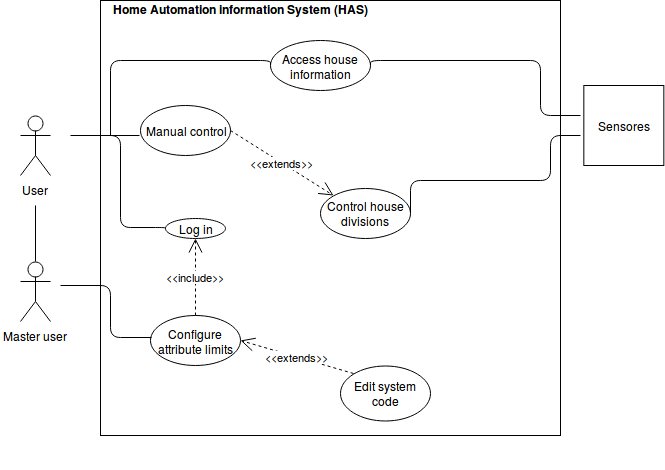

The diagram above was exported from draw.io. Its source (the exported page's mxGraphModel, read from the mxfile embedded in the PNG):
<mxGraphModel dx="885" dy="595" grid="1" gridSize="10" guides="1" tooltips="1" connect="1" arrows="1" fold="1" page="1" pageScale="1" pageWidth="827" pageHeight="1169" background="#ffffff" math="0" shadow="0">
  <root>
    <mxCell id="0" />
    <mxCell id="1" parent="0" />
    <mxCell id="12" value="" style="html=1;" parent="1" vertex="1">
      <mxGeometry x="250" y="235" width="460" height="435" as="geometry" />
    </mxCell>
    <mxCell id="13" value="User" style="shape=umlActor;verticalLabelPosition=bottom;labelBackgroundColor=#ffffff;verticalAlign=top;html=1;" parent="1" vertex="1">
      <mxGeometry x="170" y="350" width="30" height="60" as="geometry" />
    </mxCell>
    <mxCell id="15" value="Home Automation information System (HAS)" style="text;align=center;fontStyle=1;verticalAlign=middle;spacingLeft=3;spacingRight=3;strokeColor=none;rotatable=0;points=[[0,0.5],[1,0.5]];portConstraint=eastwest;" parent="1" vertex="1">
      <mxGeometry x="355" y="240" width="70" height="10" as="geometry" />
    </mxCell>
    <mxCell id="16" value="Log in" style="ellipse;whiteSpace=wrap;html=1;" parent="1" vertex="1">
      <mxGeometry x="315" y="452.5" width="60" height="20" as="geometry" />
    </mxCell>
    <mxCell id="17" value="Configure attribute limits" style="ellipse;whiteSpace=wrap;html=1;" parent="1" vertex="1">
      <mxGeometry x="300" y="550" width="90" height="50" as="geometry" />
    </mxCell>
    <mxCell id="34" value="Manual control" style="ellipse;whiteSpace=wrap;html=1;" parent="1" vertex="1">
      <mxGeometry x="290" y="340" width="90" height="50" as="geometry" />
    </mxCell>
    <mxCell id="38" value="Control house divisions" style="ellipse;whiteSpace=wrap;html=1;" parent="1" vertex="1">
      <mxGeometry x="470" y="422.5" width="90" height="50" as="geometry" />
    </mxCell>
    <mxCell id="39" value="&amp;lt;&amp;lt;extends&amp;gt;&amp;gt;" style="endArrow=open;endSize=12;dashed=1;html=1;entryX=0;entryY=0;exitX=1;exitY=0.5;" parent="1" source="34" target="38" edge="1">
      <mxGeometry width="160" relative="1" as="geometry">
        <mxPoint x="170" y="800" as="sourcePoint" />
        <mxPoint x="330" y="800" as="targetPoint" />
      </mxGeometry>
    </mxCell>
    <mxCell id="44" value="Edit system code" style="ellipse;whiteSpace=wrap;html=1;" parent="1" vertex="1">
      <mxGeometry x="490" y="600" width="90" height="55" as="geometry" />
    </mxCell>
    <mxCell id="48" value="&amp;lt;&amp;lt;extends&amp;gt;&amp;gt;" style="endArrow=open;endSize=12;dashed=1;html=1;entryX=1;entryY=0.5;exitX=0;exitY=0;" parent="1" source="44" target="17" edge="1">
      <mxGeometry width="160" relative="1" as="geometry">
        <mxPoint x="170" y="800" as="sourcePoint" />
        <mxPoint x="330" y="800" as="targetPoint" />
      </mxGeometry>
    </mxCell>
    <mxCell id="49" value="Access house information" style="ellipse;whiteSpace=wrap;html=1;" parent="1" vertex="1">
      <mxGeometry x="420" y="275" width="100" height="50" as="geometry" />
    </mxCell>
    <mxCell id="66" value="" style="endArrow=none;html=1;edgeStyle=orthogonalEdgeStyle;entryX=0;entryY=0.5;" parent="1" target="16" edge="1">
      <mxGeometry relative="1" as="geometry">
        <mxPoint x="220" y="370" as="sourcePoint" />
        <mxPoint x="330" y="690" as="targetPoint" />
        <Array as="points">
          <mxPoint x="270" y="370" />
          <mxPoint x="270" y="462" />
        </Array>
      </mxGeometry>
    </mxCell>
    <mxCell id="69" value="&amp;lt;&amp;lt;include&amp;gt;&amp;gt;" style="endArrow=open;endSize=12;dashed=1;html=1;entryX=0.5;entryY=1;exitX=0.5;exitY=0;" parent="1" source="17" target="16" edge="1">
      <mxGeometry width="160" relative="1" as="geometry">
        <mxPoint x="170" y="690" as="sourcePoint" />
        <mxPoint x="330" y="690" as="targetPoint" />
      </mxGeometry>
    </mxCell>
    <mxCell id="80" value="" style="endArrow=none;html=1;edgeStyle=orthogonalEdgeStyle;exitX=1;exitY=0.5;" parent="1" source="38" edge="1">
      <mxGeometry relative="1" as="geometry">
        <mxPoint x="170" y="690" as="sourcePoint" />
        <mxPoint x="730" y="370" as="targetPoint" />
        <Array as="points">
          <mxPoint x="700" y="415" />
        </Array>
      </mxGeometry>
    </mxCell>
    <mxCell id="81" value="Sensores" style="whiteSpace=wrap;html=1;aspect=fixed;" vertex="1" parent="1">
      <mxGeometry x="733.3333333333334" y="320" width="80" height="80" as="geometry" />
    </mxCell>
    <mxCell id="82" value="Master user" style="shape=umlActor;verticalLabelPosition=bottom;labelBackgroundColor=#ffffff;verticalAlign=top;html=1;" vertex="1" parent="1">
      <mxGeometry x="170" y="496" width="30" height="60" as="geometry" />
    </mxCell>
    <mxCell id="86" value="" style="text;strokeColor=none;fillColor=none;align=left;verticalAlign=middle;spacingTop=-1;spacingLeft=4;spacingRight=4;rotatable=0;labelPosition=right;points=[];portConstraint=eastwest;" vertex="1" parent="1">
      <mxGeometry x="150" y="690" width="20" height="14" as="geometry" />
    </mxCell>
    <mxCell id="89" value="" style="endArrow=none;html=1;exitX=0.5;exitY=0;exitPerimeter=0;" edge="1" parent="1" source="82">
      <mxGeometry width="50" height="50" relative="1" as="geometry">
        <mxPoint x="160" y="496" as="sourcePoint" />
        <mxPoint x="185" y="440" as="targetPoint" />
      </mxGeometry>
    </mxCell>
    <mxCell id="91" value="" style="endArrow=none;html=1;edgeStyle=orthogonalEdgeStyle;entryX=0;entryY=0.5;" edge="1" parent="1" target="49">
      <mxGeometry relative="1" as="geometry">
        <mxPoint x="260" y="370" as="sourcePoint" />
        <mxPoint x="320.3333333333335" y="359.83333333333337" as="targetPoint" />
        <Array as="points">
          <mxPoint x="260" y="295" />
        </Array>
      </mxGeometry>
    </mxCell>
    <mxCell id="93" value="" style="endArrow=none;html=1;edgeStyle=orthogonalEdgeStyle;entryX=0.01;entryY=0.435;entryPerimeter=0;" edge="1" parent="1" target="17">
      <mxGeometry relative="1" as="geometry">
        <mxPoint x="210" y="520" as="sourcePoint" />
        <mxPoint x="300" y="520" as="targetPoint" />
        <Array as="points">
          <mxPoint x="260" y="520" />
          <mxPoint x="260" y="572" />
        </Array>
      </mxGeometry>
    </mxCell>
    <mxCell id="95" value="" style="endArrow=none;html=1;entryX=-0.006;entryY=0.607;entryPerimeter=0;" edge="1" parent="1" target="34">
      <mxGeometry width="50" height="50" relative="1" as="geometry">
        <mxPoint x="240" y="370" as="sourcePoint" />
        <mxPoint x="200" y="730" as="targetPoint" />
      </mxGeometry>
    </mxCell>
    <mxCell id="97" value="" style="endArrow=none;html=1;edgeStyle=orthogonalEdgeStyle;exitX=1;exitY=0.5;" edge="1" parent="1" source="49">
      <mxGeometry relative="1" as="geometry">
        <mxPoint x="529.8333333333334" y="369.83333333333337" as="sourcePoint" />
        <mxPoint x="730" y="350" as="targetPoint" />
        <Array as="points">
          <mxPoint x="690" y="295" />
          <mxPoint x="690" y="350" />
        </Array>
      </mxGeometry>
    </mxCell>
  </root>
</mxGraphModel>